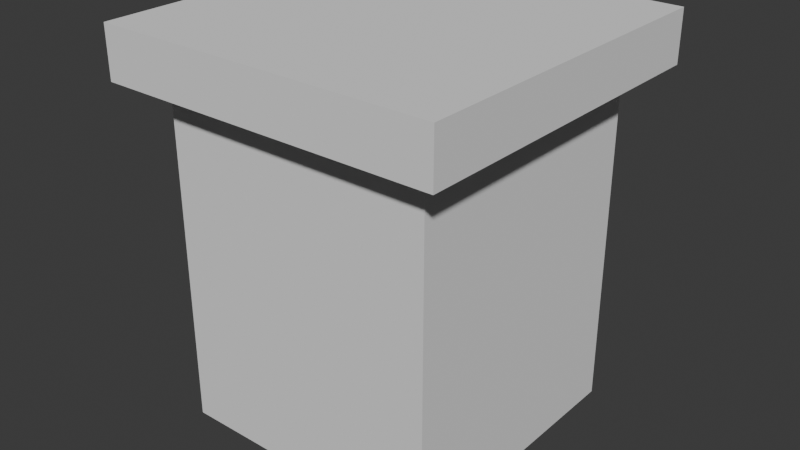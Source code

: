 # Source: Building1.blend  (saved by Blender 4.3.32; exported with 4.5.12 LTS)
import bpy
from mathutils import Matrix  # noqa: F401  (used for matrix-valued properties, if any)

bpy.ops.wm.read_factory_settings(use_empty=True)
scene = bpy.context.scene
scene.name = 'Scene'

# ---- collections
col_collection = bpy.data.collections.new('Collection'); scene.collection.children.link(col_collection)

# ---- world
world_world = bpy.data.worlds.new('World'); scene.world = world_world
world_world.use_nodes = True; world_world.node_tree.nodes.clear()
_N = world_world.node_tree.nodes; _L = world_world.node_tree.links
n0 = _N.new('ShaderNodeOutputWorld'); n0.name = 'World Output'; n0.location = (300, 300)
n1 = _N.new('ShaderNodeBackground'); n1.name = 'Background'; n1.location = (10, 300)
n1.inputs[0].default_value = (0.05088, 0.05088, 0.05088, 1.0)
_L.new(n1.outputs[0], n0.inputs[0])
n0.is_active_output = True
world_world.color = (0.05088, 0.05088, 0.05088)
world_world.use_sun_shadow = False
world_world.sun_shadow_jitter_overblur = 0.0

# ---- meshes
me_cube = bpy.data.meshes.new('Cube')
me_cube.from_pydata([(0.4, 0.4, 2.98e-08), (0.4, 0.4, 1.0), (0.4, -0.4, -5.96e-08), (0.4, -0.4, 1.0), (-0.4, 0.4, 2.98e-08), (-0.4, 0.4, 1.0), (-0.4, -0.4, -5.96e-08), (-0.4, -0.4, 1.0)], [], [(0, 1, 3, 2), (2, 3, 7, 6), (6, 7, 5, 4), (4, 5, 1, 0), (2, 6, 4, 0)])
_uv = me_cube.uv_layers.new(name='UVMap')
_uv.uv.foreach_set('vector', [0.375, 0.0, 0.625, 0.0, 0.625, 0.25, 0.375, 0.25, 0.375, 0.25, 0.625, 0.25, 0.625, 0.5, 0.375, 0.5, 0.375, 0.5, 0.625, 0.5, 0.625, 0.75, 0.375, 0.75, 0.375, 0.75, 0.625, 0.75, 0.625, 1.0, 0.375, 1.0, 0.125, 0.5, 0.375, 0.5, 0.375, 0.75, 0.125, 0.75])
me_cube.update()
me_cube_001 = bpy.data.meshes.new('Cube.001')
me_cube_001.from_pydata([(0.5, 0.5, 1.0), (0.5, -0.5, 1.0), (-0.5, 0.5, 1.0), (-0.5, -0.5, 1.0), (0.5, 0.5, 1.15), (0.5, -0.5, 1.15), (-0.5, 0.5, 1.15), (-0.5, -0.5, 1.15)], [], [(2, 3, 7, 6), (7, 5, 4, 6), (1, 0, 4, 5), (0, 2, 6, 4), (3, 1, 5, 7)])
_uv = me_cube_001.uv_layers.new(name='UVMap')
_uv.uv.foreach_set('vector', [0.625, 0.75, 0.625, 0.5, 0.625, 0.5, 0.625, 0.75, 0.625, 0.5, 0.875, 0.5, 0.875, 0.75, 0.625, 0.75, 0.625, 0.25, 0.625, 0.0, 0.625, 0.0, 0.625, 0.25, 0.625, 1.0, 0.625, 0.75, 0.625, 0.75, 0.625, 1.0, 0.625, 0.5, 0.625, 0.25, 0.625, 0.25, 0.625, 0.5])
me_cube_001.update()

# ---- objects
ob_cube = bpy.data.objects.new('Cube', me_cube)
ob_cube_001 = bpy.data.objects.new('Cube.001', me_cube_001)

# ---- transforms, parenting, visibility, modifiers, constraints
ob_cube.location = (0.0, 0.0, 0.0)
ob_cube_001.location = (0.0, 0.0, 0.0)

# ---- collection membership
col_collection.objects.link(ob_cube)
col_collection.objects.link(ob_cube_001)

# ---- scene / render settings (as saved in the file)
scene.frame_start = 1; scene.frame_end = 250; scene.frame_set(1)
scene.render.engine = 'BLENDER_EEVEE_NEXT'
scene.eevee.ray_tracing_options.trace_max_roughness = 0.0
bpy.context.view_layer.update()

# ---- added for rendering (the .blend has no active camera and no usable light): camera, sun
cam_auto = bpy.data.cameras.new('AutoCamera')
cam_auto.lens = 50.0
cam_auto.sensor_width = 36.0
cam_auto.clip_end = 1000.0
ob_auto_camera = bpy.data.objects.new('AutoCamera', cam_auto)
scene.collection.objects.link(ob_auto_camera)
ob_auto_camera.location = (1.68647, -2.02377, 1.92418)
ob_auto_camera.rotation_euler = (1.09748, -7.21219e-08, 0.694738)
scene.camera = ob_auto_camera
light_auto_sun = bpy.data.lights.new('AutoSun', 'SUN')
light_auto_sun.energy = 3.0
light_auto_sun.angle = 0.0523599
ob_auto_sun = bpy.data.objects.new('AutoSun', light_auto_sun)
scene.collection.objects.link(ob_auto_sun)
ob_auto_sun.rotation_euler = (0.872665, 0.174533, 0.523599)
bpy.context.view_layer.update()
